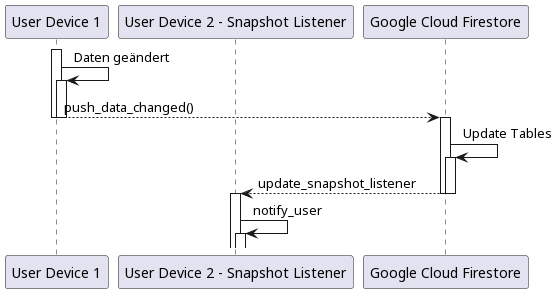

The diagram above was rendered by PlantUML. Its source (embedded in the PNG):
@startuml Systemarchitektur Sequenzdiagramm

participant "User Device 1" as dev1
participant "User Device 2 - Snapshot Listener" as dev2
participant "Google Cloud Firestore" as bcknd

dev1++
dev1 -> dev1 : Daten geändert
dev1++
dev1 --> bcknd : push_data_changed()
dev1--
dev1--

bcknd++
bcknd -> bcknd : Update Tables
bcknd++
bcknd --> dev2 : update_snapshot_listener
bcknd--
bcknd--

dev2++
dev2 -> dev2 : notify_user
dev2++




@enduml